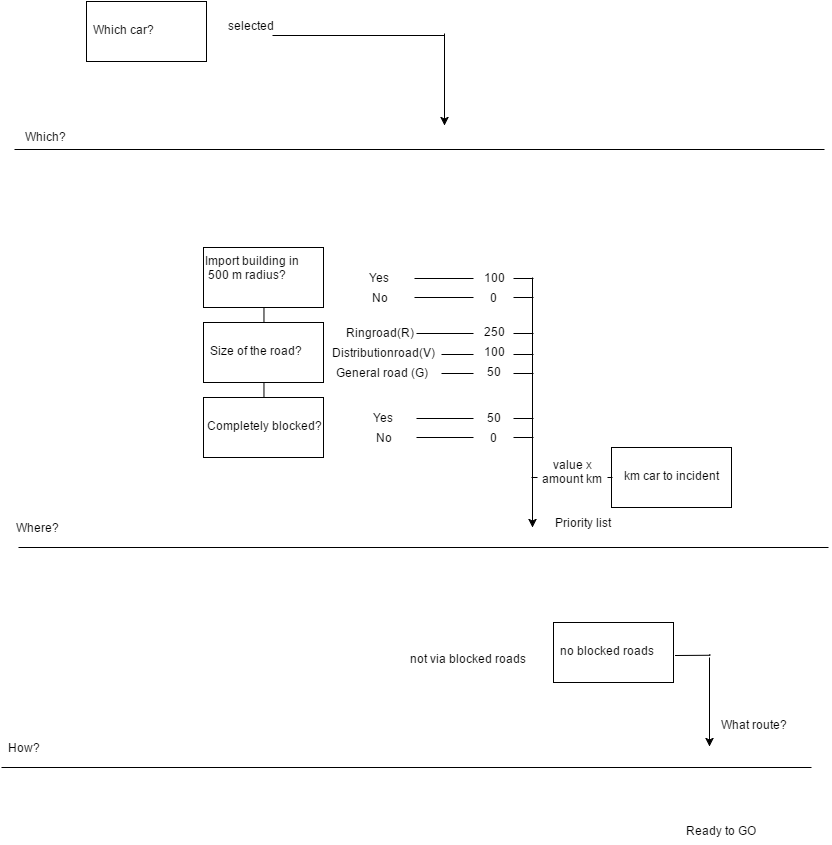

The diagram above was exported from draw.io. Its source (the exported page's mxGraphModel, read from the mxfile embedded in the PNG):
<mxGraphModel dx="1226" dy="624" grid="1" gridSize="10" guides="1" tooltips="1" connect="1" arrows="1" fold="1" page="1" pageScale="1" pageWidth="826" pageHeight="1169" math="0" shadow="0">
  <root>
    <mxCell id="0" />
    <mxCell id="1" parent="0" />
    <mxCell id="625611dbe3218666-1" value="" style="endArrow=none;startArrow=none;html=1;startFill=0;endFill=0;" edge="1" parent="1">
      <mxGeometry width="50" height="50" relative="1" as="geometry">
        <mxPoint x="25" y="700" as="sourcePoint" />
        <mxPoint x="835" y="700" as="targetPoint" />
      </mxGeometry>
    </mxCell>
    <mxCell id="625611dbe3218666-4" value="Where?&amp;nbsp;" style="text;html=1;strokeColor=none;fillColor=none;align=center;verticalAlign=middle;whiteSpace=wrap;" vertex="1" parent="1">
      <mxGeometry x="25" y="670" width="40" height="20" as="geometry" />
    </mxCell>
    <mxCell id="625611dbe3218666-5" value="" style="endArrow=none;startArrow=none;html=1;startFill=0;endFill=0;" edge="1" parent="1">
      <mxGeometry x="8" y="920" width="50" height="50" as="geometry">
        <mxPoint x="8" y="920" as="sourcePoint" />
        <mxPoint x="818" y="920" as="targetPoint" />
      </mxGeometry>
    </mxCell>
    <mxCell id="625611dbe3218666-6" value="How?" style="text;html=1;strokeColor=none;fillColor=none;align=center;verticalAlign=middle;whiteSpace=wrap;" vertex="1" parent="1">
      <mxGeometry x="10" y="890" width="40" height="20" as="geometry" />
    </mxCell>
    <mxCell id="625611dbe3218666-11" value="&amp;nbsp;&lt;div&gt;&lt;br&gt;&lt;/div&gt;&lt;div&gt;not via blocked roads&lt;/div&gt;&lt;div&gt;&lt;br&gt;&lt;/div&gt;" style="text;html=1;strokeColor=none;fillColor=none;align=center;verticalAlign=middle;whiteSpace=wrap;" vertex="1" parent="1">
      <mxGeometry x="252" y="730" width="440" height="150" as="geometry" />
    </mxCell>
    <mxCell id="625611dbe3218666-12" value="&lt;br class=&quot;Apple-interchange-newline&quot;&gt;" style="text;html=1;" vertex="1" parent="1">
      <mxGeometry x="400" y="760" width="30" height="30" as="geometry" />
    </mxCell>
    <mxCell id="625611dbe3218666-14" value="" style="whiteSpace=wrap;html=1;fillColor=#FFFFFF;" vertex="1" parent="1">
      <mxGeometry x="210" y="400" width="120" height="60" as="geometry" />
    </mxCell>
    <mxCell id="625611dbe3218666-15" value="" style="whiteSpace=wrap;html=1;fillColor=#FFFFFF;" vertex="1" parent="1">
      <mxGeometry x="210" y="475" width="120" height="60" as="geometry" />
    </mxCell>
    <mxCell id="625611dbe3218666-16" value="" style="whiteSpace=wrap;html=1;fillColor=#FFFFFF;" vertex="1" parent="1">
      <mxGeometry x="210" y="550" width="120" height="60" as="geometry" />
    </mxCell>
    <mxCell id="625611dbe3218666-17" value="Import building in&lt;div&gt;&amp;nbsp;500 m radius?&lt;/div&gt;" style="text;html=1;" vertex="1" parent="1">
      <mxGeometry x="210" y="400" width="120" height="60" as="geometry" />
    </mxCell>
    <mxCell id="625611dbe3218666-20" style="edgeStyle=orthogonalEdgeStyle;rounded=0;html=1;exitX=0.5;exitY=1;entryX=0.5;entryY=0;startArrow=none;startFill=0;endArrow=none;endFill=0;jettySize=auto;orthogonalLoop=1;" edge="1" parent="1" source="625611dbe3218666-17" target="625611dbe3218666-15">
      <mxGeometry relative="1" as="geometry" />
    </mxCell>
    <mxCell id="625611dbe3218666-21" style="edgeStyle=orthogonalEdgeStyle;rounded=0;html=1;exitX=0.5;exitY=1;entryX=0.5;entryY=0;startArrow=none;startFill=0;endArrow=none;endFill=0;jettySize=auto;orthogonalLoop=1;" edge="1" parent="1" source="625611dbe3218666-15" target="625611dbe3218666-16">
      <mxGeometry relative="1" as="geometry" />
    </mxCell>
    <mxCell id="625611dbe3218666-22" value="Size of the road?" style="text;html=1;" vertex="1" parent="1">
      <mxGeometry x="215" y="490" width="110" height="30" as="geometry" />
    </mxCell>
    <mxCell id="625611dbe3218666-23" value="Completely blocked?" style="text;html=1;" vertex="1" parent="1">
      <mxGeometry x="212" y="565" width="130" height="30" as="geometry" />
    </mxCell>
    <mxCell id="625611dbe3218666-25" value="Yes" style="text;html=1;strokeColor=none;fillColor=none;align=center;verticalAlign=middle;whiteSpace=wrap;" vertex="1" parent="1">
      <mxGeometry x="346" y="420" width="80" height="20" as="geometry" />
    </mxCell>
    <mxCell id="625611dbe3218666-26" value="No" style="text;html=1;strokeColor=none;fillColor=none;align=center;verticalAlign=middle;whiteSpace=wrap;" vertex="1" parent="1">
      <mxGeometry x="346" y="440" width="80" height="20" as="geometry" />
    </mxCell>
    <mxCell id="625611dbe3218666-31" value="Ringroad(R)" style="text;html=1;strokeColor=none;fillColor=none;align=center;verticalAlign=middle;whiteSpace=wrap;" vertex="1" parent="1">
      <mxGeometry x="345" y="475" width="80" height="20" as="geometry" />
    </mxCell>
    <mxCell id="625611dbe3218666-32" value="Distributionroad(V)" style="text;html=1;strokeColor=none;fillColor=none;align=center;verticalAlign=middle;whiteSpace=wrap;" vertex="1" parent="1">
      <mxGeometry x="348" y="495" width="80" height="20" as="geometry" />
    </mxCell>
    <mxCell id="625611dbe3218666-33" value="General road (G)" style="text;html=1;strokeColor=none;fillColor=none;align=center;verticalAlign=middle;whiteSpace=wrap;" vertex="1" parent="1">
      <mxGeometry x="338" y="515" width="100" height="20" as="geometry" />
    </mxCell>
    <mxCell id="625611dbe3218666-35" value="Yes" style="text;html=1;strokeColor=none;fillColor=none;align=center;verticalAlign=middle;whiteSpace=wrap;" vertex="1" parent="1">
      <mxGeometry x="350" y="560" width="80" height="20" as="geometry" />
    </mxCell>
    <mxCell id="625611dbe3218666-36" value="No" style="text;html=1;strokeColor=none;fillColor=none;align=center;verticalAlign=middle;whiteSpace=wrap;" vertex="1" parent="1">
      <mxGeometry x="350" y="580" width="80" height="20" as="geometry" />
    </mxCell>
    <mxCell id="625611dbe3218666-37" style="edgeStyle=orthogonalEdgeStyle;rounded=0;html=1;exitX=1;exitY=0.5;startArrow=none;startFill=0;endArrow=none;endFill=0;jettySize=auto;orthogonalLoop=1;endSize=12;" edge="1" parent="1">
      <mxGeometry x="421" y="431" as="geometry">
        <mxPoint x="540" y="431" as="targetPoint" />
        <mxPoint x="421" y="431" as="sourcePoint" />
      </mxGeometry>
    </mxCell>
    <mxCell id="625611dbe3218666-38" style="edgeStyle=orthogonalEdgeStyle;rounded=0;html=1;exitX=1;exitY=0.5;startArrow=none;startFill=0;endArrow=none;endFill=0;jettySize=auto;orthogonalLoop=1;endSize=12;" edge="1" parent="1">
      <mxGeometry x="421" y="450" as="geometry">
        <mxPoint x="540" y="450" as="targetPoint" />
        <mxPoint x="421" y="450" as="sourcePoint" />
      </mxGeometry>
    </mxCell>
    <mxCell id="625611dbe3218666-39" style="edgeStyle=orthogonalEdgeStyle;rounded=0;html=1;exitX=1;exitY=0.5;startArrow=none;startFill=0;endArrow=none;endFill=0;jettySize=auto;orthogonalLoop=1;endSize=12;" edge="1" parent="1">
      <mxGeometry x="423" y="486" as="geometry">
        <mxPoint x="540" y="486" as="targetPoint" />
        <mxPoint x="423" y="486" as="sourcePoint" />
      </mxGeometry>
    </mxCell>
    <mxCell id="625611dbe3218666-40" style="edgeStyle=orthogonalEdgeStyle;rounded=0;html=1;startArrow=none;startFill=0;endArrow=none;endFill=0;jettySize=auto;orthogonalLoop=1;endSize=12;" edge="1" parent="1">
      <mxGeometry x="423" y="507" as="geometry">
        <mxPoint x="540" y="507" as="targetPoint" />
        <mxPoint x="448" y="507" as="sourcePoint" />
      </mxGeometry>
    </mxCell>
    <mxCell id="625611dbe3218666-41" style="edgeStyle=orthogonalEdgeStyle;rounded=0;html=1;startArrow=none;startFill=0;endArrow=none;endFill=0;jettySize=auto;orthogonalLoop=1;endSize=12;" edge="1" parent="1">
      <mxGeometry x="423" y="526" as="geometry">
        <mxPoint x="540" y="526" as="targetPoint" />
        <mxPoint x="448" y="526" as="sourcePoint" />
      </mxGeometry>
    </mxCell>
    <mxCell id="625611dbe3218666-43" style="edgeStyle=orthogonalEdgeStyle;rounded=0;html=1;exitX=1;exitY=0.5;startArrow=none;startFill=0;endArrow=none;endFill=0;jettySize=auto;orthogonalLoop=1;endSize=12;" edge="1" parent="1">
      <mxGeometry x="423" y="571" as="geometry">
        <mxPoint x="540" y="571" as="targetPoint" />
        <mxPoint x="423" y="571" as="sourcePoint" />
      </mxGeometry>
    </mxCell>
    <mxCell id="625611dbe3218666-44" style="edgeStyle=orthogonalEdgeStyle;rounded=0;html=1;exitX=1;exitY=0.5;startArrow=none;startFill=0;endArrow=none;endFill=0;jettySize=auto;orthogonalLoop=1;endSize=12;" edge="1" parent="1">
      <mxGeometry x="423" y="590" as="geometry">
        <mxPoint x="540" y="590" as="targetPoint" />
        <mxPoint x="423" y="590" as="sourcePoint" />
      </mxGeometry>
    </mxCell>
    <mxCell id="625611dbe3218666-46" value="100" style="text;html=1;strokeColor=none;fillColor=#ffffff;align=center;verticalAlign=middle;whiteSpace=wrap;" vertex="1" parent="1">
      <mxGeometry x="480" y="420" width="40" height="20" as="geometry" />
    </mxCell>
    <mxCell id="625611dbe3218666-47" value="0" style="text;html=1;strokeColor=none;fillColor=#ffffff;align=center;verticalAlign=middle;whiteSpace=wrap;" vertex="1" parent="1">
      <mxGeometry x="480" y="440" width="40" height="20" as="geometry" />
    </mxCell>
    <mxCell id="625611dbe3218666-48" value="250" style="text;html=1;strokeColor=none;fillColor=#ffffff;align=center;verticalAlign=middle;whiteSpace=wrap;" vertex="1" parent="1">
      <mxGeometry x="480" y="474" width="40" height="20" as="geometry" />
    </mxCell>
    <mxCell id="625611dbe3218666-49" value="100" style="text;html=1;strokeColor=none;fillColor=#ffffff;align=center;verticalAlign=middle;whiteSpace=wrap;" vertex="1" parent="1">
      <mxGeometry x="480" y="494" width="40" height="20" as="geometry" />
    </mxCell>
    <mxCell id="625611dbe3218666-50" value="50" style="text;html=1;strokeColor=none;fillColor=#ffffff;align=center;verticalAlign=middle;whiteSpace=wrap;" vertex="1" parent="1">
      <mxGeometry x="480" y="514" width="40" height="20" as="geometry" />
    </mxCell>
    <mxCell id="625611dbe3218666-51" value="50" style="text;html=1;strokeColor=none;fillColor=#ffffff;align=center;verticalAlign=middle;whiteSpace=wrap;" vertex="1" parent="1">
      <mxGeometry x="480" y="560" width="40" height="20" as="geometry" />
    </mxCell>
    <mxCell id="625611dbe3218666-52" value="0" style="text;html=1;strokeColor=none;fillColor=#ffffff;align=center;verticalAlign=middle;whiteSpace=wrap;" vertex="1" parent="1">
      <mxGeometry x="480" y="580" width="40" height="20" as="geometry" />
    </mxCell>
    <mxCell id="625611dbe3218666-54" value="" style="endArrow=classic;html=1;" edge="1" parent="1">
      <mxGeometry width="50" height="50" relative="1" as="geometry">
        <mxPoint x="539" y="430" as="sourcePoint" />
        <mxPoint x="539" y="680" as="targetPoint" />
      </mxGeometry>
    </mxCell>
    <mxCell id="625611dbe3218666-55" value="Priority list" style="text;html=1;strokeColor=none;fillColor=none;align=center;verticalAlign=middle;whiteSpace=wrap;" vertex="1" parent="1">
      <mxGeometry x="555" y="660" width="68" height="30" as="geometry" />
    </mxCell>
    <mxCell id="625611dbe3218666-76" value="" style="whiteSpace=wrap;html=1;fillColor=#FFFFFF;" vertex="1" parent="1">
      <mxGeometry x="560" y="775" width="120" height="60" as="geometry" />
    </mxCell>
    <mxCell id="625611dbe3218666-78" value="no blocked roads" style="text;html=1;" vertex="1" parent="1">
      <mxGeometry x="565" y="790" width="110" height="30" as="geometry" />
    </mxCell>
    <mxCell id="625611dbe3218666-80" value="" style="endArrow=classic;html=1;" edge="1" parent="1">
      <mxGeometry x="716" y="693" width="50" height="50" as="geometry">
        <mxPoint x="716" y="810" as="sourcePoint" />
        <mxPoint x="716" y="899" as="targetPoint" />
      </mxGeometry>
    </mxCell>
    <mxCell id="625611dbe3218666-82" style="edgeStyle=orthogonalEdgeStyle;rounded=0;html=1;startArrow=none;startFill=0;endArrow=none;endFill=0;jettySize=auto;orthogonalLoop=1;endSize=12;" edge="1" parent="1">
      <mxGeometry x="570" y="808" as="geometry">
        <mxPoint x="716.5714285714287" y="807.1428571428573" as="targetPoint" />
        <mxPoint x="682.0000000000005" y="808" as="sourcePoint" />
      </mxGeometry>
    </mxCell>
    <mxCell id="625611dbe3218666-83" value="What route?" style="text;html=1;strokeColor=none;fillColor=none;align=center;verticalAlign=middle;whiteSpace=wrap;" vertex="1" parent="1">
      <mxGeometry x="692" y="864" width="134" height="26" as="geometry" />
    </mxCell>
    <mxCell id="625611dbe3218666-84" value="Ready to GO" style="text;html=1;strokeColor=none;fillColor=none;align=center;verticalAlign=middle;whiteSpace=wrap;" vertex="1" parent="1">
      <mxGeometry x="660" y="970" width="134" height="26" as="geometry" />
    </mxCell>
    <mxCell id="45592b66d1344cf9-1" value="" style="whiteSpace=wrap;html=1;fillColor=#FFFFFF;" vertex="1" parent="1">
      <mxGeometry x="618" y="600" width="120" height="60" as="geometry" />
    </mxCell>
    <mxCell id="45592b66d1344cf9-2" value="km car to incident&amp;nbsp;" style="text;html=1;" vertex="1" parent="1">
      <mxGeometry x="629" y="615" width="130" height="30" as="geometry" />
    </mxCell>
    <mxCell id="45592b66d1344cf9-3" style="edgeStyle=orthogonalEdgeStyle;rounded=0;html=1;startArrow=none;startFill=0;endArrow=none;endFill=0;jettySize=auto;orthogonalLoop=1;endSize=12;" edge="1" parent="1">
      <mxGeometry x="502" y="630" as="geometry">
        <mxPoint x="619" y="630" as="targetPoint" />
        <mxPoint x="538" y="630" as="sourcePoint" />
      </mxGeometry>
    </mxCell>
    <mxCell id="45592b66d1344cf9-4" value="value x amount km" style="text;html=1;strokeColor=none;fillColor=#ffffff;align=center;verticalAlign=middle;whiteSpace=wrap;" vertex="1" parent="1">
      <mxGeometry x="544" y="615" width="70" height="20" as="geometry" />
    </mxCell>
    <mxCell id="6529c0e98d7ad02d-1" value="Which?" style="text;html=1;strokeColor=none;fillColor=none;align=center;verticalAlign=middle;whiteSpace=wrap;" vertex="1" parent="1">
      <mxGeometry x="23" y="279" width="57" height="20" as="geometry" />
    </mxCell>
    <mxCell id="6529c0e98d7ad02d-2" value="" style="endArrow=none;startArrow=none;html=1;startFill=0;endFill=0;" edge="1" parent="1">
      <mxGeometry x="21" y="302" width="50" height="50" as="geometry">
        <mxPoint x="20.999999999999773" y="301.9999999999998" as="sourcePoint" />
        <mxPoint x="831" y="301.9999999999998" as="targetPoint" />
      </mxGeometry>
    </mxCell>
    <mxCell id="6529c0e98d7ad02d-3" value="" style="whiteSpace=wrap;html=1;fillColor=#FFFFFF;" vertex="1" parent="1">
      <mxGeometry x="93" y="154" width="120" height="60" as="geometry" />
    </mxCell>
    <mxCell id="6529c0e98d7ad02d-4" value="Which car?" style="text;html=1;" vertex="1" parent="1">
      <mxGeometry x="98" y="169" width="110" height="30" as="geometry" />
    </mxCell>
    <mxCell id="6529c0e98d7ad02d-5" value="selected" style="text;html=1;strokeColor=none;fillColor=none;align=center;verticalAlign=middle;whiteSpace=wrap;" vertex="1" parent="1">
      <mxGeometry x="217" y="168" width="80" height="20" as="geometry" />
    </mxCell>
    <mxCell id="6529c0e98d7ad02d-6" style="edgeStyle=orthogonalEdgeStyle;rounded=0;html=1;exitX=1;exitY=0.5;startArrow=none;startFill=0;endArrow=none;endFill=0;jettySize=auto;orthogonalLoop=1;endSize=12;" edge="1" parent="1">
      <mxGeometry x="279" y="188" as="geometry">
        <mxPoint x="451" y="188" as="targetPoint" />
        <mxPoint x="278.9999999999998" y="188" as="sourcePoint" />
      </mxGeometry>
    </mxCell>
    <mxCell id="6529c0e98d7ad02d-7" value="" style="endArrow=classic;html=1;" edge="1" parent="1">
      <mxGeometry x="451" y="72" width="50" height="50" as="geometry">
        <mxPoint x="451" y="186" as="sourcePoint" />
        <mxPoint x="451" y="278" as="targetPoint" />
      </mxGeometry>
    </mxCell>
  </root>
</mxGraphModel>